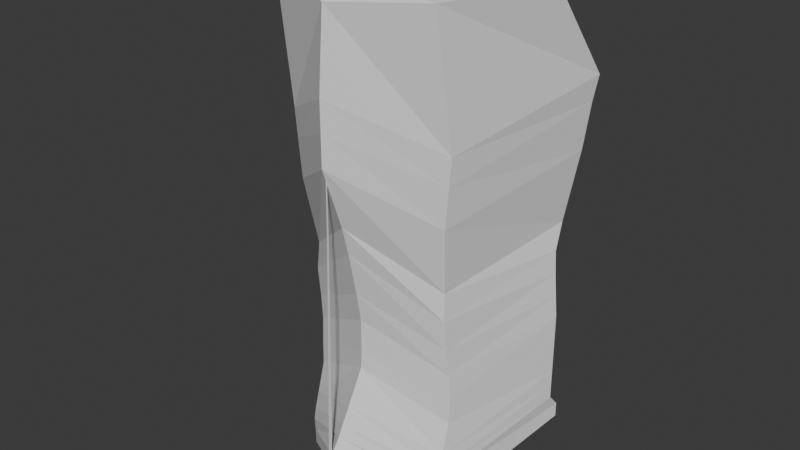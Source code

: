 # Source: untitled.blend  (saved by Blender 4.0.36; exported with 4.5.12 LTS)
import bpy
from mathutils import Matrix  # noqa: F401  (used for matrix-valued properties, if any)

bpy.ops.wm.read_factory_settings(use_empty=True)
scene = bpy.context.scene
scene.name = 'Scene'

# ---- collections
col_collection = bpy.data.collections.new('Collection'); scene.collection.children.link(col_collection)
col_refrences = bpy.data.collections.new('refrences'); scene.collection.children.link(col_refrences)

# ---- world
world_world = bpy.data.worlds.new('World'); scene.world = world_world
world_world.use_nodes = True; world_world.node_tree.nodes.clear()
_N = world_world.node_tree.nodes; _L = world_world.node_tree.links
n0 = _N.new('ShaderNodeOutputWorld'); n0.name = 'World Output'; n0.location = (300, 300)
n1 = _N.new('ShaderNodeBackground'); n1.name = 'Background'; n1.location = (10, 300)
n1.inputs[0].default_value = (0.05088, 0.05088, 0.05088, 1.0)
_L.new(n1.outputs[0], n0.inputs[0])
n0.is_active_output = True
world_world.color = (0.05088, 0.05088, 0.05088)
world_world.use_sun_shadow = False
world_world.sun_shadow_jitter_overblur = 0.0

# ---- meshes
me_cube_004 = bpy.data.meshes.new('Cube.004')
me_cube_004.from_pydata([(0.0, -0.1218, 1.636), (0.0, -0.1348, 1.075), (0.0, -0.1218, 1.636), (0.0, -0.1295, 1.078), (0.0, -0.1295, 1.078), (0.0, -0.1218, 1.636), (0.1464, 0.1248, 1.078), (0.1583, 0.04863, 1.645), (0.0, 0.1248, 1.078), (0.0, 0.04863, 1.679), (0.0, -0.1295, 1.078), (0.0, -0.1218, 1.636), (0.1359, 0.1248, 1.349), (0.0, -0.1019, 1.385), (0.0, 0.1248, 1.386), (0.1687, 0.1235, 1.535), (0.0, -0.1295, 1.54), (0.0, 0.1235, 1.538), (0.1464, 0.109, 1.231), (0.0, -0.07435, 1.215), (0.0, 0.109, 1.231), (0.1537, 0.1248, 1.443), (0.0, -0.1295, 1.463), (0.0, 0.1248, 1.463), (0.1625, 0.1235, 1.503), (0.0, -0.1295, 1.502), (0.0, 0.1235, 1.511), (0.1464, 0.109, 1.154), (0.0, -0.09798, 1.15), (0.0, 0.109, 1.154), (0.1464, 0.109, 1.192), (0.0, -0.07555, 1.192), (0.0, 0.109, 1.192), (0.1412, 0.109, 1.289), (0.0, -0.08091, 1.293), (0.0, 0.109, 1.308), (0.1386, 0.1104, 1.317), (0.0, -0.09273, 1.349), (0.0, 0.1248, 1.348), (0.1438, 0.109, 1.26), (0.0, -0.07435, 1.256), (0.0, 0.109, 1.269), (0.1464, 0.109, 1.115), (0.0, -0.1164, 1.116), (0.0, 0.109, 1.115), (0.1464, 0.109, 1.134), (0.0, -0.1098, 1.129), (0.0, 0.109, 1.134), (0.1464, 0.1248, 1.097), (0.0, -0.1295, 1.097), (0.0, 0.1248, 1.097), (0.09929, -0.05533, 1.022), (0.1052, -0.07918, 1.644), (0.0, -0.07918, 1.661), (0.0, -0.05533, 1.022), (0.09404, -0.04154, 1.311), (0.1104, -0.05598, 1.482), (0.09929, -0.03563, 1.167), (0.1029, -0.05533, 1.397), (0.1073, -0.05598, 1.447), (0.09929, -0.04745, 1.096), (0.09929, -0.03623, 1.136), (0.09667, -0.03891, 1.236), (0.09535, -0.04417, 1.277), (0.09798, -0.03563, 1.202), (0.09929, -0.05664, 1.06), (0.09929, -0.05336, 1.076), (0.09929, -0.05533, 1.041), (0.0, -0.1256, 1.376), (0.0, -0.1229, 1.378), (0.0, -0.1218, 1.636), (0.0, -0.1321, 1.077), (0.0, -0.1242, 1.377), (0.0, -0.1218, 1.636), (0.0, -0.1243, 1.377), (0.0, -0.1322, 1.077)], [], [(17, 9, 7, 15), (56, 52, 5, 16), (54, 51, 4, 10), (52, 53, 11, 5), (74, 73, 0, 68), (63, 55, 13, 37), (38, 14, 12, 36), (59, 56, 16, 25), (26, 17, 15, 24), (32, 20, 18, 30), (61, 57, 19, 31), (14, 23, 21, 12), (55, 58, 22, 13), (23, 26, 24, 21), (58, 59, 25, 22), (66, 60, 28, 46), (47, 29, 27, 45), (60, 61, 31, 28), (29, 32, 30, 27), (41, 35, 33, 39), (64, 62, 34, 40), (35, 38, 36, 33), (62, 63, 37, 34), (57, 64, 40, 19), (20, 41, 39, 18), (50, 44, 42, 48), (67, 65, 43, 49), (44, 47, 45, 42), (65, 66, 46, 43), (51, 67, 49, 4), (8, 50, 48, 6), (6, 48, 67, 51), (42, 45, 66, 65), (48, 42, 65, 67), (18, 39, 64, 57), (33, 36, 63, 62), (39, 33, 62, 64), (27, 30, 61, 60), (45, 27, 60, 66), (21, 24, 59, 58), (12, 21, 58, 55), (30, 18, 57, 61), (24, 15, 56, 59), (36, 12, 55, 63), (7, 9, 53, 52), (8, 6, 51, 54), (15, 7, 52, 56), (75, 74, 68, 1), (3, 69, 72, 71), (69, 2, 70, 72), (71, 72, 74, 75), (72, 70, 73, 74)])
_uv = me_cube_004.uv_layers.new(name='UVMap')
_uv.uv.foreach_set('vector', [0.5562, 0.375, 0.625, 0.375, 0.625, 0.5, 0.5577, 0.5, 0.5601, 0.625, 0.6216, 0.6199, 0.6182, 0.7397, 0.5625, 0.75, 0.25, 0.625, 0.375, 0.625, 0.375, 0.75, 0.25, 0.75, 0.6216, 0.6199, 0.7309, 0.6148, 0.7118, 0.7297, 0.6182, 0.7397, 0.1875, -12.24, -2.623e-06, -25.29, -2.623e-06, -25.29, 0.1875, -12.21, 0.4844, 0.625, 0.5, 0.625, 0.5, 0.75, 0.4844, 0.75, 0.4844, 0.375, 0.5, 0.375, 0.5, 0.5, 0.4844, 0.5, 0.5469, 0.625, 0.5601, 0.625, 0.5625, 0.75, 0.5469, 0.75, 0.5457, 0.375, 0.5562, 0.375, 0.5577, 0.5, 0.5469, 0.5, 0.4219, 0.375, 0.4375, 0.375, 0.4375, 0.5, 0.4219, 0.5, 0.423, 0.6163, 0.4375, 0.625, 0.4375, 0.75, 0.4242, 0.7326, 0.5, 0.375, 0.5312, 0.375, 0.5312, 0.5, 0.5, 0.5, 0.5, 0.625, 0.5312, 0.625, 0.5312, 0.75, 0.5, 0.75, 0.5312, 0.375, 0.5457, 0.375, 0.5469, 0.5, 0.5312, 0.5, 0.5312, 0.625, 0.5469, 0.625, 0.5469, 0.75, 0.5312, 0.75, 0.3984, 0.625, 0.4062, 0.625, 0.4062, 0.75, 0.3984, 0.75, 0.3984, 0.375, 0.4062, 0.375, 0.4062, 0.5, 0.3984, 0.5, 0.4062, 0.625, 0.423, 0.6163, 0.4242, 0.7326, 0.4062, 0.75, 0.4062, 0.375, 0.4219, 0.375, 0.4219, 0.5, 0.4062, 0.5, 0.4531, 0.375, 0.4688, 0.375, 0.4688, 0.5, 0.4531, 0.5, 0.4531, 0.625, 0.4688, 0.625, 0.4688, 0.75, 0.4531, 0.75, 0.4688, 0.375, 0.4844, 0.375, 0.4844, 0.5, 0.4688, 0.5, 0.4688, 0.625, 0.4844, 0.625, 0.4844, 0.75, 0.4688, 0.75, 0.4375, 0.625, 0.4531, 0.625, 0.4531, 0.75, 0.4375, 0.75, 0.4375, 0.375, 0.4531, 0.375, 0.4531, 0.5, 0.4375, 0.5, 0.3828, 0.375, 0.3906, 0.375, 0.3906, 0.5, 0.3828, 0.5, 0.3828, 0.625, 0.3906, 0.625, 0.3906, 0.75, 0.3828, 0.75, 0.3906, 0.375, 0.3984, 0.375, 0.3984, 0.5, 0.3906, 0.5, 0.3906, 0.625, 0.3984, 0.625, 0.3984, 0.75, 0.3906, 0.75, 0.375, 0.625, 0.3828, 0.625, 0.3828, 0.75, 0.375, 0.75, 0.375, 0.375, 0.3828, 0.375, 0.3828, 0.5, 0.375, 0.5, 0.375, 0.5, 0.3828, 0.5, 0.3828, 0.625, 0.375, 0.625, 0.3906, 0.5, 0.3984, 0.5, 0.3984, 0.625, 0.3906, 0.625, 0.3828, 0.5, 0.3906, 0.5, 0.3906, 0.625, 0.3828, 0.625, 0.4375, 0.5, 0.4531, 0.5, 0.4531, 0.625, 0.4375, 0.625, 0.4688, 0.5, 0.4844, 0.5, 0.4844, 0.625, 0.4688, 0.625, 0.4531, 0.5, 0.4688, 0.5, 0.4688, 0.625, 0.4531, 0.625, 0.4062, 0.5, 0.4219, 0.5, 0.423, 0.6163, 0.4062, 0.625, 0.3984, 0.5, 0.4062, 0.5, 0.4062, 0.625, 0.3984, 0.625, 0.5312, 0.5, 0.5469, 0.5, 0.5469, 0.625, 0.5312, 0.625, 0.5, 0.5, 0.5312, 0.5, 0.5312, 0.625, 0.5, 0.625, 0.4219, 0.5, 0.4375, 0.5, 0.4375, 0.625, 0.423, 0.6163, 0.5469, 0.5, 0.5577, 0.5, 0.5601, 0.625, 0.5469, 0.625, 0.4844, 0.5, 0.5, 0.5, 0.5, 0.625, 0.4844, 0.625, 0.625, 0.5, 0.75, 0.5, 0.7309, 0.6148, 0.6216, 0.6199, 0.25, 0.5, 0.375, 0.5, 0.375, 0.625, 0.25, 0.625, 0.5577, 0.5, 0.625, 0.5, 0.6216, 0.6199, 0.5601, 0.625, 0.375, 0.8131, 0.1875, -12.24, 0.1875, -12.21, 0.375, 0.875, 0.375, 0.75, 0.1875, -12.27, 0.1875, -12.24, 0.375, 0.8125, 0.1875, -12.27, -2.623e-06, -25.29, -2.623e-06, -25.29, 0.1875, -12.24, 0.375, 0.8125, 0.1875, -12.24, 0.1875, -12.24, 0.375, 0.8131, 0.1875, -12.24, -2.623e-06, -25.29, -2.623e-06, -25.29, 0.1875, -12.24])
me_cube_004.update()

# ---- objects
ob_cube = bpy.data.objects.new('Cube', me_cube_004)
ob_front_ref = bpy.data.objects.new('front ref', None)
ob_side_ref = bpy.data.objects.new('side ref', None)

# ---- transforms, parenting, visibility, modifiers, constraints
ob_cube.location = (-0.02259, 0.0, 0.0)
_m = ob_cube.modifiers.new('Mirror', 'MIRROR')
_m.use_clip = True
ob_front_ref.location = (1.241, 2.631, 0.9929)
ob_front_ref.rotation_euler = (1.571, -0.0, 0.0)
ob_front_ref.scale = (0.6259, 0.6259, 0.6259)
ob_front_ref.empty_display_type = 'IMAGE'
ob_front_ref.empty_display_size = 5.0
ob_side_ref.location = (3.017, 0.09242, 0.9937)
ob_side_ref.rotation_euler = (1.571, -0.0, 1.571)
ob_side_ref.scale = (0.6259, 0.6259, 0.6259)
ob_side_ref.empty_display_type = 'IMAGE'
ob_side_ref.empty_display_size = 5.0

# ---- collection membership
col_collection.objects.link(ob_cube)
col_refrences.objects.link(ob_front_ref)
col_refrences.objects.link(ob_side_ref)

# ---- scene / render settings (as saved in the file)
scene.frame_start = 1; scene.frame_end = 250; scene.frame_set(1)
scene.render.engine = 'BLENDER_EEVEE_NEXT'
scene.cycles.sampling_pattern = 'TABULATED_SOBOL'
bpy.context.view_layer.update()

# ---- added for rendering (the .blend has no active camera and no usable light): camera, sun
cam_auto = bpy.data.cameras.new('AutoCamera')
cam_auto.lens = 50.0
cam_auto.sensor_width = 36.0
cam_auto.clip_end = 1000.0
ob_auto_camera = bpy.data.objects.new('AutoCamera', cam_auto)
scene.collection.objects.link(ob_auto_camera)
ob_auto_camera.location = (0.70141, -0.873774, 1.92964)
ob_auto_camera.rotation_euler = (1.09748, -7.21219e-08, 0.694738)
scene.camera = ob_auto_camera
light_auto_sun = bpy.data.lights.new('AutoSun', 'SUN')
light_auto_sun.energy = 3.0
light_auto_sun.angle = 0.0523599
ob_auto_sun = bpy.data.objects.new('AutoSun', light_auto_sun)
scene.collection.objects.link(ob_auto_sun)
ob_auto_sun.rotation_euler = (0.872665, 0.174533, 0.523599)
bpy.context.view_layer.update()
